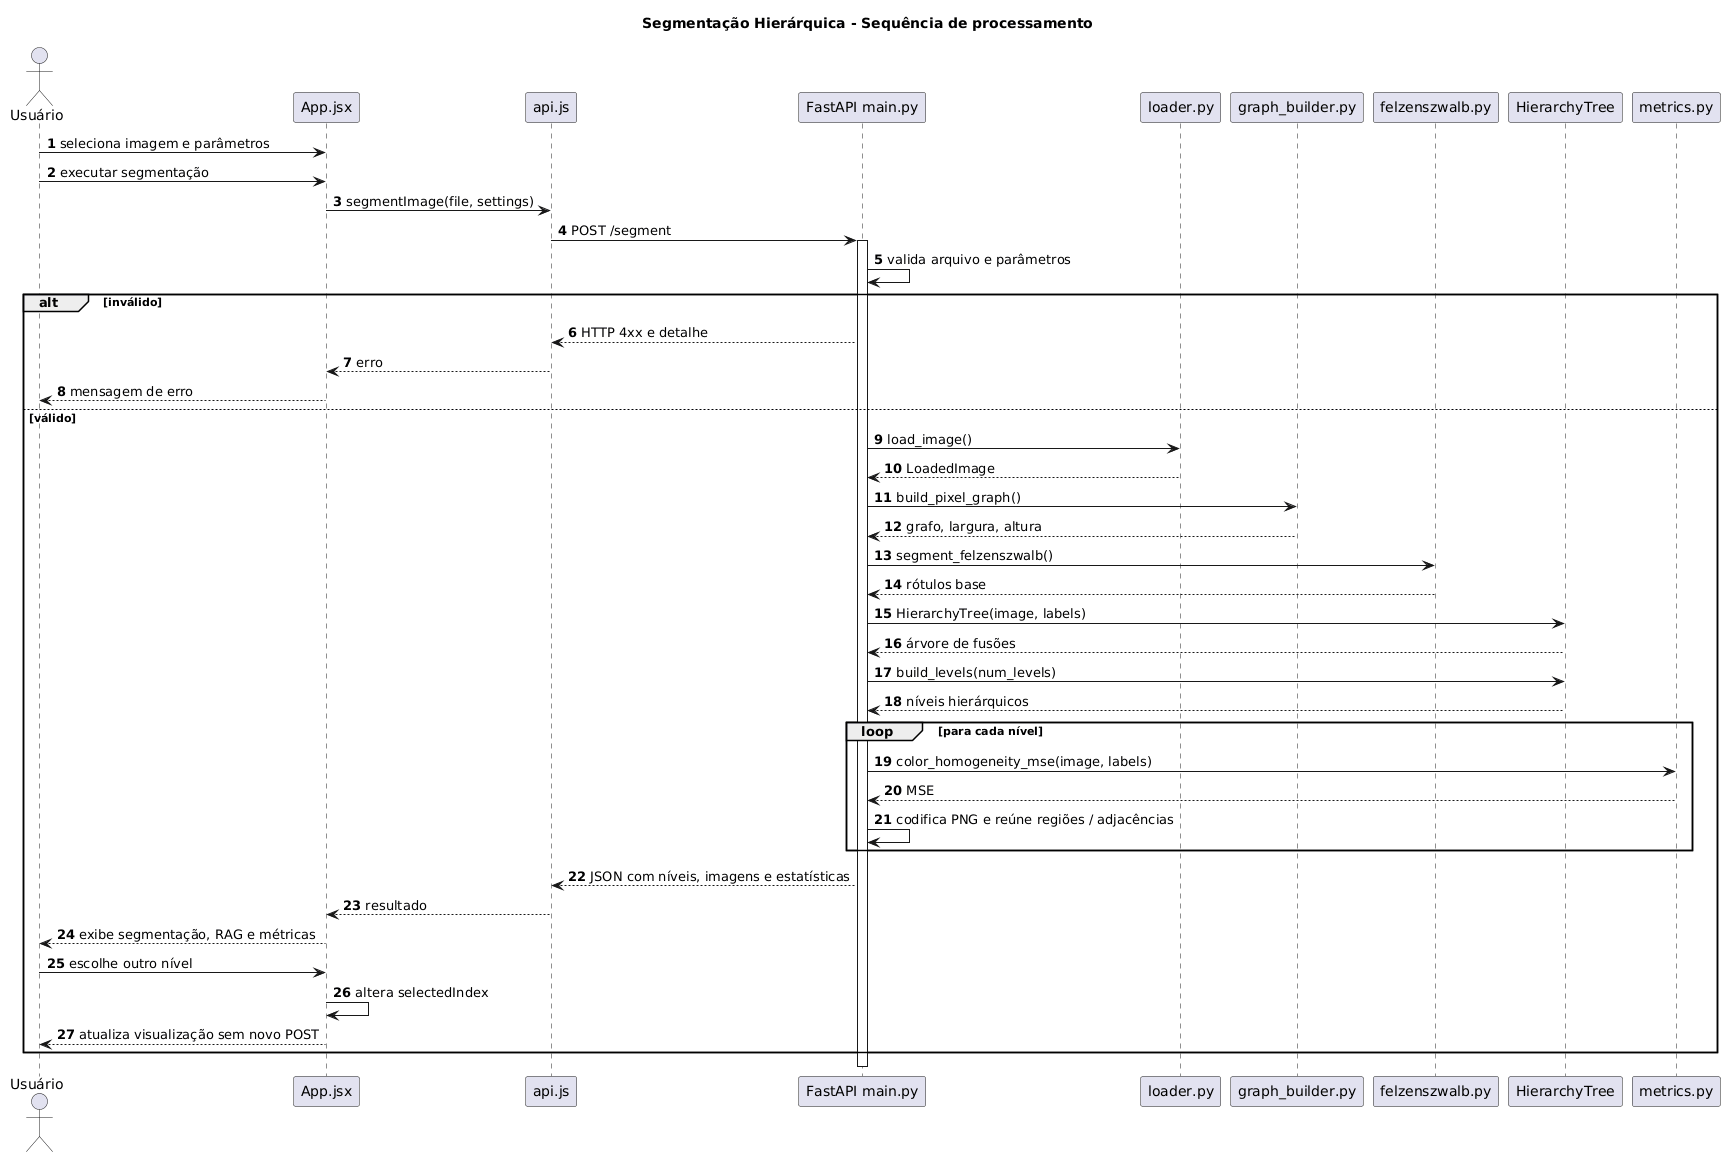

The diagram above was rendered by PlantUML. Its source (embedded in the PNG):
@startuml
title Segmentação Hierárquica - Sequência de processamento
autonumber
actor Usuário as U
participant "App.jsx" as Front
participant "api.js" as Client
participant "FastAPI main.py" as API
participant "loader.py" as Loader
participant "graph_builder.py" as Builder
participant "felzenszwalb.py" as FH
participant "HierarchyTree" as Hier
participant "metrics.py" as Metrics
U -> Front : seleciona imagem e parâmetros
U -> Front : executar segmentação
Front -> Client : segmentImage(file, settings)
Client -> API : POST /segment
activate API
API -> API : valida arquivo e parâmetros
alt inválido
 API --> Client : HTTP 4xx e detalhe
 Client --> Front : erro
 Front --> U : mensagem de erro
else válido
 API -> Loader : load_image()
 Loader --> API : LoadedImage
 API -> Builder : build_pixel_graph()
 Builder --> API : grafo, largura, altura
 API -> FH : segment_felzenszwalb()
 FH --> API : rótulos base
 API -> Hier : HierarchyTree(image, labels)
 Hier --> API : árvore de fusões
 API -> Hier : build_levels(num_levels)
 Hier --> API : níveis hierárquicos
 loop para cada nível
  API -> Metrics : color_homogeneity_mse(image, labels)
  Metrics --> API : MSE
  API -> API : codifica PNG e reúne regiões / adjacências
 end
 API --> Client : JSON com níveis, imagens e estatísticas
 Client --> Front : resultado
 Front --> U : exibe segmentação, RAG e métricas
 U -> Front : escolhe outro nível
 Front -> Front : altera selectedIndex
 Front --> U : atualiza visualização sem novo POST
end
deactivate API
@enduml